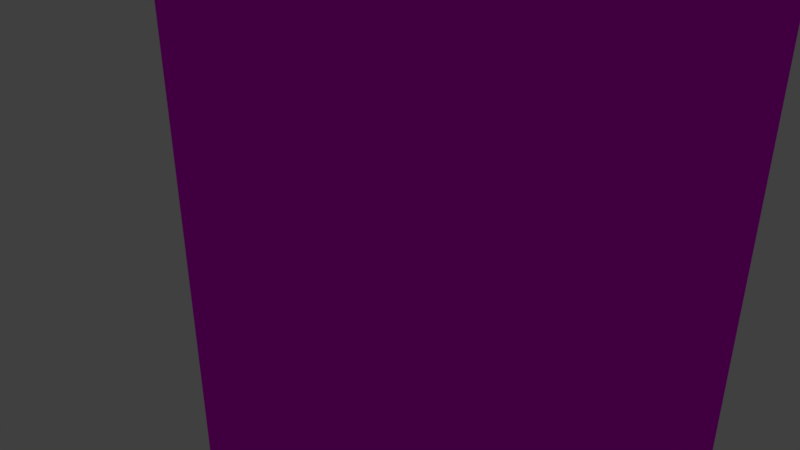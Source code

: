# Source: hufflepuff.blend  (saved by Blender 2.79.0; exported with 4.5.12 LTS)
import bpy
from mathutils import Matrix  # noqa: F401  (used for matrix-valued properties, if any)

bpy.ops.wm.read_factory_settings(use_empty=True)
scene = bpy.context.scene
scene.name = 'Scene'

# ---- collections
col_collection_1 = bpy.data.collections.new('Collection 1'); scene.collection.children.link(col_collection_1)

# ---- images (referenced by path relative to the original .blend; pixels are not part of the script)
import os
ASSET_DIR = os.environ.get("B2B_ASSET_DIR", "")  # directory of the original .blend (textures are referenced by path, not embedded)
HERE = os.path.dirname(os.path.abspath(__file__))  # packed textures are extracted next to this script under _unpacked/

def load_image(name, relpath, width, height, colorspace="sRGB"):
    """Load a texture the original file referenced (path relative to the .blend, or extracted next to this script)."""
    p = next((c for c in (os.path.join(HERE, relpath), os.path.join(ASSET_DIR, relpath)) if relpath and os.path.exists(c)), "")
    if p:
        img = bpy.data.images.load(p, check_existing=True)
        img.name = name
    else:  # same state as the original file: an image datablock whose file is absent (Cycles renders it pink)
        img = bpy.data.images.new(name, width, height)
        img.source = "FILE"
        img.filepath = "//" + (relpath or name)
    img.colorspace_settings.name = colorspace
    return img
img_hufflepuff_jpg = load_image('hufflepuff.jpg', 'hufflepuff.jpg', 1024, 1024, 'sRGB')

# ---- materials (node trees are filled in below, after node groups)
mat_flag = bpy.data.materials.new('flag')
mat_flag.alpha_threshold = 0.0
mat_flag.roughness = 0.5
mat_flag.line_color = (0.0, 0.0, 0.0, 1.0)

# ---- material node trees
mat_flag.use_nodes = True; mat_flag.node_tree.nodes.clear()
_N = mat_flag.node_tree.nodes; _L = mat_flag.node_tree.links
n0 = _N.new('ShaderNodeOutputMaterial'); n0.name = 'Material Output'; n0.location = (300, 300)
n1 = _N.new('ShaderNodeBsdfDiffuse'); n1.name = 'Diffuse BSDF'; n1.location = (10, 300)
n2 = _N.new('ShaderNodeTexImage'); n2.name = 'Image Texture'; n2.location = (-164, 394)
n2.width = 140
n2.image = img_hufflepuff_jpg
_L.new(n1.outputs[0], n0.inputs[0])
_L.new(n2.outputs[0], n1.inputs[0])
n0.is_active_output = True

# ---- world
world_world = bpy.data.worlds.new('World'); scene.world = world_world
world_world.color = (0.05088, 0.05088, 0.05088)
world_world.use_sun_shadow = False
world_world.sun_shadow_jitter_overblur = 0.0
world_world.cycles.sampling_method = 'MANUAL'

# ---- cameras
cam_camera = bpy.data.cameras.new('Camera')
cam_camera.clip_end = 100.0
cam_camera.lens = 35.0
cam_camera.sensor_width = 32.0
cam_camera.sensor_height = 18.0
cam_camera.ortho_scale = 7.314
cam_camera.dof.focus_distance = 0.0

# ---- lights
light_lamp = bpy.data.lights.new('Lamp', 'POINT')
light_lamp.transmission_factor = 0.0
light_lamp.cutoff_distance = 30.0
light_lamp.energy = 100.0
light_lamp.shadow_buffer_clip_start = 1.001
light_lamp.shadow_soft_size = 0.1
light_lamp.shadow_maximum_resolution = 0.006
light_lamp.use_absolute_resolution = True

# ---- meshes
me_cube = bpy.data.meshes.new('Cube')
me_cube.from_pydata([(4.83, 0.02437, -7.53), (4.83, -0.02437, -7.53), (-4.83, -0.02437, -7.53), (-4.83, 0.02437, -7.53), (4.83, 0.02437, 7.53), (4.83, -0.02437, 7.53), (-4.83, -0.02437, 7.53), (-4.83, 0.02437, 7.53), (-4.768e-07, -0.02437, -3.732), (9.537e-07, 0.02437, -3.732)], [], [(3, 9, 8, 2), (4, 7, 6, 5), (0, 4, 5, 1), (1, 5, 6, 2, 8), (2, 6, 7, 3), (4, 0, 9, 3, 7), (1, 8, 9, 0)])
_uv = me_cube.uv_layers.new(name='UVMap')
_uv.uv.foreach_set('vector', [0.0, 0.0, 1.0, 0.0, 1.0, 1.0, 0.0, 1.0, 0.0, 0.0, 1.0, 0.0, 1.0, 1.0, 0.0, 1.0, 0.0, 0.0, 1.0, 0.0, 1.0, 1.0, 0.0, 1.0, 0.9563, 0.03216, 0.9658, 0.9831, 0.0302, 0.9752, 0.04209, 0.0301, 0.5064, 0.2882, 0.0, 0.0, 1.0, 0.0, 1.0, 1.0, 0.0, 1.0, 0.5, 1.0, 0.9755, 0.6545, 0.7939, 0.09549, 0.2061, 0.09549, 0.02447, 0.6545, 0.0, 0.0, 1.0, 0.0, 1.0, 1.0, 0.0, 1.0])
me_cube.materials.append(mat_flag)
me_cube.use_remesh_preserve_volume = False
me_cube.use_remesh_preserve_attributes = False
me_cube.use_mirror_vertex_groups = False
me_cube.update()

# ---- objects
ob_cube = bpy.data.objects.new('Cube', me_cube)
ob_lamp = bpy.data.objects.new('Lamp', light_lamp)
ob_camera = bpy.data.objects.new('Camera', cam_camera)

# ---- transforms, parenting, visibility, modifiers, constraints
ob_cube.location = (0.0, 0.0, 0.0)
ob_cube.lock_rotations_4d = False
ob_cube.empty_display_type = 'ARROWS'
ob_cube.lineart.crease_threshold = 0.0
ob_lamp.location = (4.076, 1.005, 5.904)
ob_lamp.rotation_euler = (0.6503, 0.05522, 1.866)
ob_lamp.lock_rotations_4d = False
ob_lamp.empty_display_type = 'ARROWS'
ob_lamp.color = (0.0, 0.0, 0.0, 0.0)
ob_lamp.lineart.crease_threshold = 0.0
ob_camera.location = (7.481, -6.508, 5.344)
ob_camera.rotation_euler = (1.109, 0.0, 0.8149)
ob_camera.lock_rotations_4d = False
ob_camera.empty_display_type = 'ARROWS'
ob_camera.color = (0.0, 0.0, 0.0, 0.0)
ob_camera.display_type = 'WIRE'
ob_camera.lineart.crease_threshold = 0.0

# ---- collection membership
col_collection_1.objects.link(ob_cube)
col_collection_1.objects.link(ob_lamp)
col_collection_1.objects.link(ob_camera)

# ---- scene / render settings (as saved in the file)
scene.camera = ob_camera
scene.frame_start = 1; scene.frame_end = 250; scene.frame_set(1)
scene.render.engine = 'CYCLES'
scene.render.resolution_percentage = 50
scene.render.dither_intensity = 0.0
scene.cycles.use_denoising = False
scene.cycles.samples = 128
scene.cycles.sampling_pattern = 'TABULATED_SOBOL'
scene.cycles.use_adaptive_sampling = False
scene.cycles.use_light_tree = False
scene.cycles.blur_glossy = 0.0
scene.cycles.sample_clamp_indirect = 0.0
scene.view_settings.view_transform = 'Standard'
bpy.context.view_layer.update()
